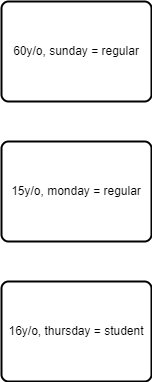

The diagram above was exported from draw.io. Its source (the exported page's mxGraphModel, read from the mxfile embedded in the PNG):
<mxGraphModel dx="2553" dy="1110" grid="1" gridSize="10" guides="1" tooltips="1" connect="1" arrows="1" fold="1" page="1" pageScale="1" pageWidth="850" pageHeight="1100" math="0" shadow="0">
  <root>
    <mxCell id="0" />
    <mxCell id="1" parent="0" />
    <mxCell id="2" value="16y/o, thursday = student" style="rounded=1;whiteSpace=wrap;html=1;absoluteArcSize=1;arcSize=14;strokeWidth=2;" vertex="1" parent="1">
      <mxGeometry x="339" y="520" width="150" height="100" as="geometry" />
    </mxCell>
    <mxCell id="3" value="15y/o, monday = regular" style="rounded=1;whiteSpace=wrap;html=1;absoluteArcSize=1;arcSize=14;strokeWidth=2;" vertex="1" parent="1">
      <mxGeometry x="339" y="380" width="150" height="100" as="geometry" />
    </mxCell>
    <mxCell id="4" value="60y/o, sunday = regular" style="rounded=1;whiteSpace=wrap;html=1;absoluteArcSize=1;arcSize=14;strokeWidth=2;" vertex="1" parent="1">
      <mxGeometry x="339" y="240" width="150" height="100" as="geometry" />
    </mxCell>
  </root>
</mxGraphModel>